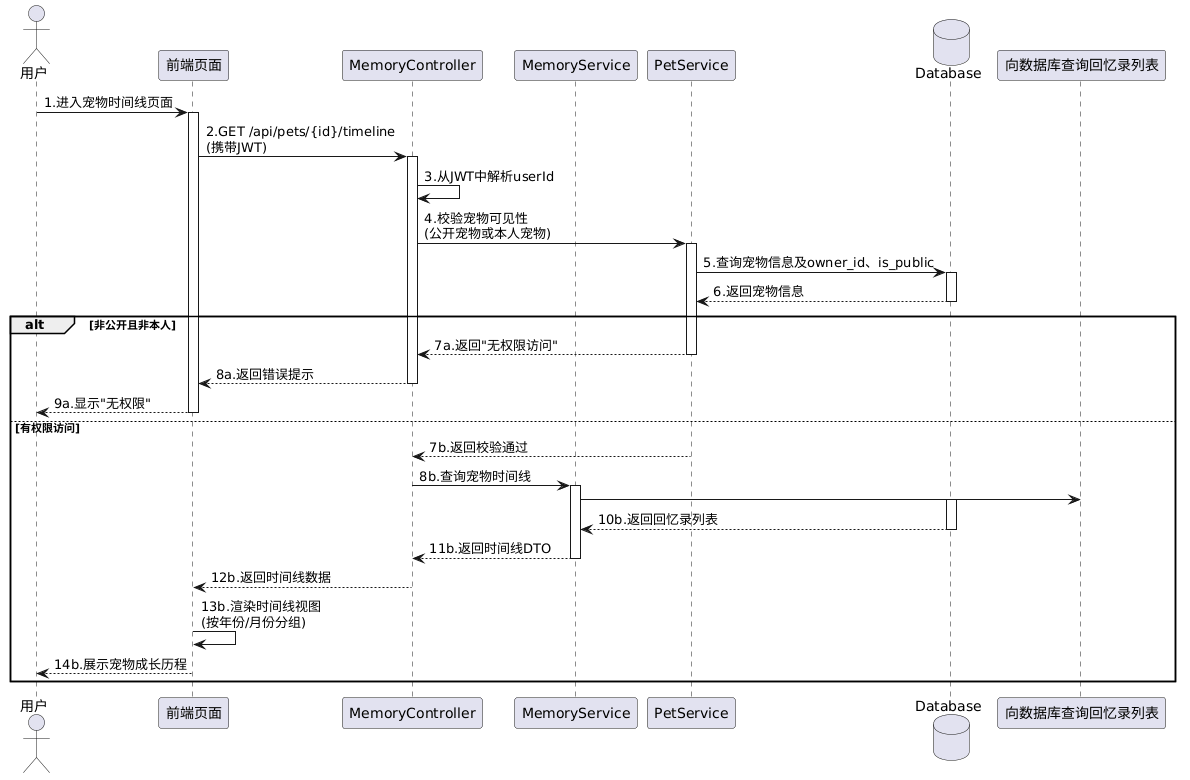

The diagram above was rendered by PlantUML. Its source (embedded in the PNG):
@startuml
actor 用户
participant 前端页面
participant MemoryController
participant MemoryService
participant PetService
database Database

用户 -> 前端页面: 1.进入宠物时间线页面
activate 前端页面

前端页面 -> MemoryController: 2.GET /api/pets/{id}/timeline\n(携带JWT)
activate MemoryController

MemoryController -> MemoryController: 3.从JWT中解析userId

MemoryController -> PetService: 4.校验宠物可见性\n(公开宠物或本人宠物)
activate PetService

PetService -> Database: 5.查询宠物信息及owner_id、is_public
activate Database
Database --> PetService: 6.返回宠物信息
deactivate Database

alt 非公开且非本人
    PetService --> MemoryController: 7a.返回"无权限访问"
    deactivate PetService
    MemoryController --> 前端页面: 8a.返回错误提示
    deactivate MemoryController
    前端页面 --> 用户: 9a.显示"无权限"
    deactivate 前端页面
else 有权限访问
    PetService --> MemoryController: 7b.返回校验通过
    deactivate PetService
    
    MemoryController -> MemoryService: 8b.查询宠物时间线
    activate MemoryService
    
    MemoryService -> 向数据库查询回忆录列表
    activate Database
    Database --> MemoryService: 10b.返回回忆录列表
    deactivate Database
    
    MemoryService --> MemoryController: 11b.返回时间线DTO
    deactivate MemoryService
    
    MemoryController --> 前端页面: 12b.返回时间线数据
    deactivate MemoryController
    
    前端页面 -> 前端页面: 13b.渲染时间线视图\n(按年份/月份分组)
    前端页面 --> 用户: 14b.展示宠物成长历程
    deactivate 前端页面
end
@enduml